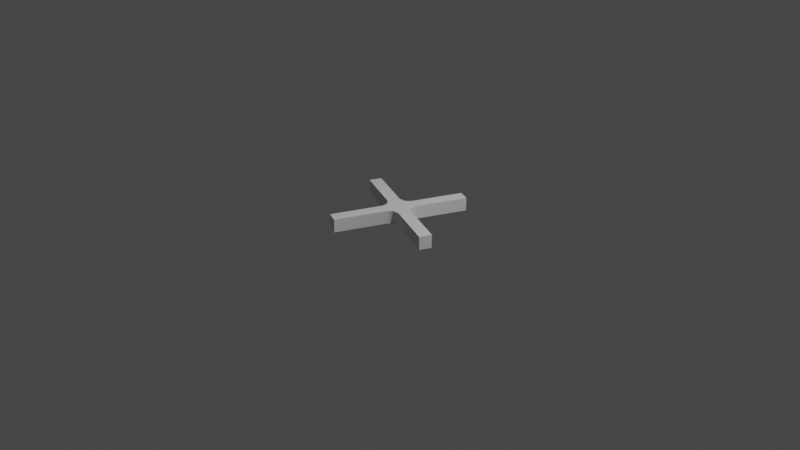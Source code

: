 # Source: Rotor-1.blend  (saved by Blender 2.90.8; exported with 4.5.12 LTS)
import bpy
from mathutils import Matrix  # noqa: F401  (used for matrix-valued properties, if any)

bpy.ops.wm.read_factory_settings(use_empty=True)
scene = bpy.context.scene
scene.name = 'Scene'

# ---- collections
col_collection = bpy.data.collections.new('Collection'); scene.collection.children.link(col_collection)

# ---- materials (node trees are filled in below, after node groups)
mat_m_edge = bpy.data.materials.new('m_edge')

# ---- material node trees

# ---- world
world_world = bpy.data.worlds.new('World'); scene.world = world_world
world_world.use_nodes = True; world_world.node_tree.nodes.clear()
_N = world_world.node_tree.nodes; _L = world_world.node_tree.links
n0 = _N.new('ShaderNodeOutputWorld'); n0.name = 'World Output'; n0.location = (300, 300)
n1 = _N.new('ShaderNodeBackground'); n1.name = 'Background'; n1.location = (10, 300)
n1.inputs[0].default_value = (0.05088, 0.05088, 0.05088, 1.0)
_L.new(n1.outputs[0], n0.inputs[0])
n0.is_active_output = True
world_world.color = (0.05088, 0.05088, 0.05088)
world_world.use_sun_shadow = False
world_world.sun_shadow_jitter_overblur = 0.0

# ---- cameras
cam_camera = bpy.data.cameras.new('Camera')
cam_camera.clip_end = 100.0
cam_camera.ortho_scale = 7.314

# ---- lights
light_light = bpy.data.lights.new('Light', 'POINT')
light_light.transmission_factor = 0.0
light_light.energy = 1000.0
light_light.shadow_soft_size = 0.1
light_light.shadow_maximum_resolution = 0.006
light_light.use_absolute_resolution = True

# ---- meshes
me_cylinder = bpy.data.meshes.new('Cylinder')
me_cylinder.from_pydata([(0.0, 0.17, 0.002574), (0.0, 0.17, 0.1426), (0.1202, 0.1202, 0.002574), (0.1202, 0.1202, 0.1426), (0.17, -7.431e-09, 0.002574), (0.17, -7.431e-09, 0.1426), (0.1202, -0.1202, 0.002574), (0.1202, -0.1202, 0.1426), (-1.486e-08, -0.17, 0.002574), (-1.486e-08, -0.17, 0.1426), (-0.1202, -0.1202, 0.002574), (-0.1202, -0.1202, 0.1426), (-0.17, 2.027e-09, 0.002574), (-0.17, 2.027e-09, 0.1426), (-0.1202, 0.1202, 0.002574), (-0.1202, 0.1202, 0.1426), (0.2113, 0.6801, 0.002574), (0.2113, 0.6801, 0.1426), (0.3315, 0.6303, 0.1426), (0.3315, 0.6303, 0.002574), (0.6801, -0.2113, 0.002574), (0.6801, -0.2113, 0.1426), (0.6303, -0.3315, 0.1426), (0.6303, -0.3315, 0.002574), (-0.2113, -0.6801, 0.002574), (-0.2113, -0.6801, 0.1426), (-0.3315, -0.6303, 0.1426), (-0.3315, -0.6303, 0.002574), (-0.6801, 0.2113, 0.002574), (-0.6801, 0.2113, 0.1426), (-0.6303, 0.3315, 0.1426), (-0.6303, 0.3315, 0.002574), (0.05064, -0.1223, 0.002574), (0.1223, 0.05064, 0.002574), (-0.05064, 0.1223, 0.002574), (-0.1223, -0.05064, 0.002574), (-0.05064, 0.1223, 0.1426), (0.1223, 0.05064, 0.1426), (0.05064, -0.1223, 0.1426), (-0.1223, -0.05064, 0.1426)], [], [(33, 37, 5, 4), (32, 38, 9, 8), (35, 39, 13, 12), (38, 39, 11, 9), (34, 36, 1, 0), (0, 2, 33, 4, 6, 32, 8, 10, 35, 12, 14, 34), (16, 17, 18, 19), (1, 17, 16, 0), (3, 18, 17, 1), (2, 19, 18, 3), (0, 16, 19, 2), (20, 21, 22, 23), (5, 21, 20, 4), (7, 22, 21, 5), (6, 23, 22, 7), (4, 20, 23, 6), (24, 25, 26, 27), (9, 25, 24, 8), (11, 26, 25, 9), (10, 27, 26, 11), (8, 24, 27, 10), (28, 29, 30, 31), (13, 29, 28, 12), (15, 30, 29, 13), (14, 31, 30, 15), (12, 28, 31, 14), (6, 7, 38, 32), (2, 3, 37, 33), (14, 15, 36, 34), (10, 11, 39, 35), (3, 1, 36, 37), (5, 37, 38, 7), (36, 15, 13, 39), (37, 36, 39, 38)])
me_cylinder.polygons.foreach_set('use_smooth', [True] * 34)
_uv = me_cylinder.uv_layers.new(name='UVMap')
_uv.uv.foreach_set('vector', [0.8125, 0.5, 0.8125, 1.0, 0.75, 1.0, 0.75, 0.5, 0.5625, 0.5, 0.5625, 1.0, 0.5, 1.0, 0.5, 0.5, 0.3125, 0.5, 0.3125, 1.0, 0.25, 1.0, 0.25, 0.5, 0.3349, 0.04515, 0.04515, 0.1651, 0.08029, 0.08029, 0.25, 0.01, 0.0625, 0.5, 0.0625, 1.0, 0.0, 1.0, 0.0, 0.5, 0.75, 0.49, 0.9197, 0.4197, 0.9549, 0.3349, 0.99, 0.25, 0.9197, 0.08029, 0.8349, 0.04515, 0.75, 0.01, 0.5803, 0.08029, 0.5451, 0.1651, 0.51, 0.25, 0.5803, 0.4197, 0.6651, 0.4549, 1.0, 0.5, 1.0, 1.0, 0.875, 1.0, 0.875, 0.5, 1.0, 1.0, 1.0, 1.0, 1.0, 0.5, 1.0, 0.5, 0.875, 1.0, 0.875, 1.0, 1.0, 1.0, 1.0, 1.0, 0.875, 0.5, 0.875, 0.5, 0.875, 1.0, 0.875, 1.0, 1.0, 0.5, 1.0, 0.5, 0.875, 0.5, 0.875, 0.5, 0.75, 0.5, 0.75, 1.0, 0.625, 1.0, 0.625, 0.5, 0.75, 1.0, 0.75, 1.0, 0.75, 0.5, 0.75, 0.5, 0.625, 1.0, 0.625, 1.0, 0.75, 1.0, 0.75, 1.0, 0.625, 0.5, 0.625, 0.5, 0.625, 1.0, 0.625, 1.0, 0.75, 0.5, 0.75, 0.5, 0.625, 0.5, 0.625, 0.5, 0.5, 0.5, 0.5, 1.0, 0.375, 1.0, 0.375, 0.5, 0.5, 1.0, 0.5, 1.0, 0.5, 0.5, 0.5, 0.5, 0.375, 1.0, 0.375, 1.0, 0.5, 1.0, 0.5, 1.0, 0.375, 0.5, 0.375, 0.5, 0.375, 1.0, 0.375, 1.0, 0.5, 0.5, 0.5, 0.5, 0.375, 0.5, 0.375, 0.5, 0.25, 0.5, 0.25, 1.0, 0.125, 1.0, 0.125, 0.5, 0.25, 1.0, 0.25, 1.0, 0.25, 0.5, 0.25, 0.5, 0.125, 1.0, 0.125, 1.0, 0.25, 1.0, 0.25, 1.0, 0.125, 0.5, 0.125, 0.5, 0.125, 1.0, 0.125, 1.0, 0.25, 0.5, 0.25, 0.5, 0.125, 0.5, 0.125, 0.5, 0.625, 0.5, 0.625, 1.0, 0.5625, 1.0, 0.5625, 0.5, 0.875, 0.5, 0.875, 1.0, 0.8125, 1.0, 0.8125, 0.5, 0.125, 0.5, 0.125, 1.0, 0.0625, 1.0, 0.0625, 0.5, 0.375, 0.5, 0.375, 1.0, 0.3125, 1.0, 0.3125, 0.5, 0.4197, 0.4197, 0.25, 0.49, 0.1651, 0.4549, 0.4549, 0.3349, 0.49, 0.25, 0.4549, 0.3349, 0.3349, 0.04515, 0.4197, 0.08029, 0.1651, 0.4549, 0.08029, 0.4197, 0.01, 0.25, 0.04515, 0.1651, 0.4549, 0.3349, 0.1651, 0.4549, 0.04515, 0.1651, 0.3349, 0.04515])
me_cylinder.materials.append(mat_m_edge)
me_cylinder.use_remesh_fix_poles = True
me_cylinder.use_remesh_preserve_attributes = False
me_cylinder.use_mirror_vertex_groups = False
me_cylinder.update()

# ---- objects
ob_light = bpy.data.objects.new('Light', light_light)
ob_camera = bpy.data.objects.new('Camera', cam_camera)
ob_cylinder = bpy.data.objects.new('Cylinder', me_cylinder)

# ---- transforms, parenting, visibility, modifiers, constraints
ob_light.location = (4.076, 1.005, 5.904)
ob_light.rotation_euler = (0.6503, 0.05522, 1.866)
ob_light.lock_rotations_4d = False
ob_light.empty_display_type = 'ARROWS'
ob_light.color = (0.0, 0.0, 0.0, 0.0)
ob_light.lineart.crease_threshold = 0.0
ob_camera.location = (7.359, -6.926, 4.958)
ob_camera.rotation_euler = (1.109, 0.0, 0.8149)
ob_camera.lock_rotations_4d = False
ob_camera.empty_display_type = 'ARROWS'
ob_camera.color = (0.0, 0.0, 0.0, 0.0)
ob_camera.display_type = 'WIRE'
ob_camera.lineart.crease_threshold = 0.0
ob_cylinder.location = (0.0, 0.0, 0.0)
ob_cylinder.lineart.crease_threshold = 0.0
_m = ob_cylinder.modifiers.new('EdgeSplit', 'EDGE_SPLIT')
_m.split_angle = 0.8622

# ---- collection membership
col_collection.objects.link(ob_light)
col_collection.objects.link(ob_camera)
col_collection.objects.link(ob_cylinder)

# ---- scene / render settings (as saved in the file)
scene.camera = ob_camera
scene.frame_start = 1; scene.frame_end = 250; scene.frame_set(1)
scene.render.engine = 'BLENDER_EEVEE_NEXT'
scene.cycles.samples = 128
scene.cycles.sampling_pattern = 'TABULATED_SOBOL'
scene.cycles.use_adaptive_sampling = False
scene.cycles.use_light_tree = False
scene.view_settings.view_transform = 'Filmic'
bpy.context.view_layer.update()
